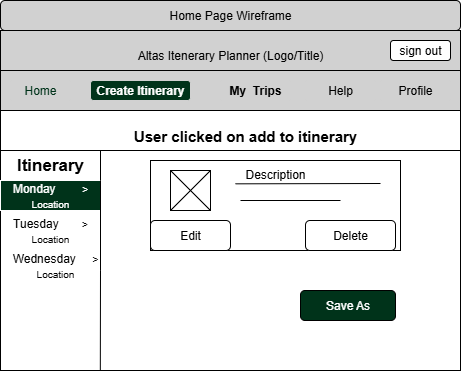

The diagram above was exported from draw.io. Its source (the exported page's mxGraphModel, read from the mxfile embedded in the PNG):
<mxGraphModel dx="1042" dy="658" grid="1" gridSize="10" guides="1" tooltips="1" connect="1" arrows="1" fold="1" page="1" pageScale="1" pageWidth="850" pageHeight="1100" math="0" shadow="0">
  <root>
    <mxCell id="0" />
    <mxCell id="1" parent="0" />
    <mxCell id="BpegJP8cdvtef_XrjpTR-2" value="&lt;span style=&quot;&quot;&gt;Home Page Wireframe&lt;/span&gt;" style="rounded=1;whiteSpace=wrap;html=1;labelBackgroundColor=none;fillColor=#D1D1D1;" vertex="1" parent="1">
      <mxGeometry x="200" y="200" width="460" height="30" as="geometry" />
    </mxCell>
    <mxCell id="BpegJP8cdvtef_XrjpTR-3" value="Altas Itenerary Planner (Logo/Title)" style="rounded=0;whiteSpace=wrap;html=1;fillColor=#D1D1D1;" vertex="1" parent="1">
      <mxGeometry x="200" y="230" width="460" height="50" as="geometry" />
    </mxCell>
    <mxCell id="BpegJP8cdvtef_XrjpTR-4" value="" style="rounded=0;whiteSpace=wrap;html=1;align=left;" vertex="1" parent="1">
      <mxGeometry x="200" y="310" width="460" height="200" as="geometry" />
    </mxCell>
    <mxCell id="BpegJP8cdvtef_XrjpTR-5" value="&lt;span style=&quot;font-size: 15px;&quot;&gt;&lt;b&gt;User clicked on add to itinerary&lt;/b&gt;&lt;/span&gt;" style="rounded=0;whiteSpace=wrap;html=1;strokeColor=#FFFFFF;" vertex="1" parent="1">
      <mxGeometry x="320" y="310" width="250" height="50" as="geometry" />
    </mxCell>
    <mxCell id="BpegJP8cdvtef_XrjpTR-6" value="" style="rounded=0;whiteSpace=wrap;html=1;fillColor=#D1D1D1;" vertex="1" parent="1">
      <mxGeometry x="200" y="270" width="460" height="40" as="geometry" />
    </mxCell>
    <mxCell id="BpegJP8cdvtef_XrjpTR-7" value="Home" style="rounded=1;whiteSpace=wrap;html=1;strokeColor=#D1D1D1;fillColor=#D1D1D1;fontColor=#00331A;" vertex="1" parent="1">
      <mxGeometry x="210" y="280" width="60" height="20" as="geometry" />
    </mxCell>
    <mxCell id="BpegJP8cdvtef_XrjpTR-8" value="Create Itinerary" style="rounded=1;whiteSpace=wrap;html=1;fontStyle=1;strokeColor=#D1D1D1;fillColor=#00331A;fontColor=#FFFFFF;" vertex="1" parent="1">
      <mxGeometry x="290" y="280" width="100" height="20" as="geometry" />
    </mxCell>
    <mxCell id="BpegJP8cdvtef_XrjpTR-9" value="My&amp;nbsp; Trips" style="rounded=1;whiteSpace=wrap;html=1;fontStyle=1;strokeColor=#D1D1D1;fillColor=#D1D1D1;" vertex="1" parent="1">
      <mxGeometry x="420" y="280" width="70" height="20" as="geometry" />
    </mxCell>
    <mxCell id="BpegJP8cdvtef_XrjpTR-10" value="Help" style="rounded=1;whiteSpace=wrap;html=1;strokeColor=#D1D1D1;fillColor=#D1D1D1;" vertex="1" parent="1">
      <mxGeometry x="505" y="280" width="70" height="20" as="geometry" />
    </mxCell>
    <mxCell id="BpegJP8cdvtef_XrjpTR-11" value="Profile" style="rounded=1;whiteSpace=wrap;html=1;strokeColor=#D1D1D1;fillColor=#D1D1D1;" vertex="1" parent="1">
      <mxGeometry x="580" y="280" width="70" height="20" as="geometry" />
    </mxCell>
    <mxCell id="BpegJP8cdvtef_XrjpTR-12" value="sign out" style="rounded=1;whiteSpace=wrap;html=1;" vertex="1" parent="1">
      <mxGeometry x="590" y="240" width="60" height="20" as="geometry" />
    </mxCell>
    <mxCell id="BpegJP8cdvtef_XrjpTR-13" value="&lt;div&gt;&lt;div&gt;&lt;br&gt;&lt;/div&gt;&lt;/div&gt;" style="rounded=0;whiteSpace=wrap;html=1;align=left;verticalAlign=top;" vertex="1" parent="1">
      <mxGeometry x="200" y="350" width="460" height="220" as="geometry" />
    </mxCell>
    <mxCell id="BpegJP8cdvtef_XrjpTR-19" value="Itinerary" style="rounded=0;whiteSpace=wrap;html=1;fontStyle=1;fontSize=17;" vertex="1" parent="1">
      <mxGeometry x="200" y="350" width="100" height="30" as="geometry" />
    </mxCell>
    <mxCell id="BpegJP8cdvtef_XrjpTR-20" value="Monday&amp;nbsp; &amp;nbsp; &amp;nbsp; &amp;nbsp; &lt;span style=&quot;font-size: 10px;&quot;&gt;&amp;gt;&lt;/span&gt;&lt;div&gt;&lt;span style=&quot;font-size: 10px;&quot;&gt;Location&lt;/span&gt;&lt;/div&gt;" style="rounded=0;whiteSpace=wrap;html=1;strokeColor=#FFFFFF;fillColor=#00331A;fontColor=#FFFFFF;" vertex="1" parent="1">
      <mxGeometry x="200" y="380" width="100" height="30" as="geometry" />
    </mxCell>
    <mxCell id="BpegJP8cdvtef_XrjpTR-21" value="Tuesday&amp;nbsp; &amp;nbsp; &amp;nbsp; &amp;nbsp;&lt;span style=&quot;font-size: 10px;&quot;&gt;&amp;gt;&lt;/span&gt;&lt;div&gt;&lt;span style=&quot;font-size: 10px;&quot;&gt;Location&lt;/span&gt;&lt;/div&gt;" style="rounded=0;whiteSpace=wrap;html=1;strokeColor=#FFFFFF;" vertex="1" parent="1">
      <mxGeometry x="210" y="420" width="80" height="20" as="geometry" />
    </mxCell>
    <mxCell id="BpegJP8cdvtef_XrjpTR-22" value="Wednesday&amp;nbsp; &amp;nbsp; &amp;nbsp;&lt;span style=&quot;font-size: 10px;&quot;&gt;&amp;gt;&lt;/span&gt;&lt;div&gt;&lt;span style=&quot;font-size: 10px;&quot;&gt;Location&lt;/span&gt;&lt;/div&gt;" style="rounded=0;whiteSpace=wrap;html=1;strokeColor=#FFFFFF;" vertex="1" parent="1">
      <mxGeometry x="210" y="450" width="90" height="30" as="geometry" />
    </mxCell>
    <mxCell id="BpegJP8cdvtef_XrjpTR-24" value="" style="endArrow=none;html=1;rounded=0;exitX=0.217;exitY=0.998;exitDx=0;exitDy=0;exitPerimeter=0;" edge="1" parent="1" source="BpegJP8cdvtef_XrjpTR-13">
      <mxGeometry width="50" height="50" relative="1" as="geometry">
        <mxPoint x="290" y="570" as="sourcePoint" />
        <mxPoint x="300" y="470" as="targetPoint" />
        <Array as="points">
          <mxPoint x="300" y="470" />
          <mxPoint x="300" y="380" />
        </Array>
      </mxGeometry>
    </mxCell>
    <mxCell id="BpegJP8cdvtef_XrjpTR-25" value="Description&lt;div&gt;&lt;br&gt;&lt;/div&gt;" style="rounded=0;whiteSpace=wrap;html=1;verticalAlign=top;" vertex="1" parent="1">
      <mxGeometry x="350" y="360" width="250" height="90" as="geometry" />
    </mxCell>
    <mxCell id="BpegJP8cdvtef_XrjpTR-26" value="Edit" style="rounded=1;whiteSpace=wrap;html=1;" vertex="1" parent="1">
      <mxGeometry x="350" y="420" width="80" height="30" as="geometry" />
    </mxCell>
    <mxCell id="BpegJP8cdvtef_XrjpTR-28" value="Delete" style="rounded=1;whiteSpace=wrap;html=1;" vertex="1" parent="1">
      <mxGeometry x="505" y="420" width="90" height="30" as="geometry" />
    </mxCell>
    <mxCell id="BpegJP8cdvtef_XrjpTR-30" value="" style="whiteSpace=wrap;html=1;aspect=fixed;" vertex="1" parent="1">
      <mxGeometry x="370" y="370" width="40" height="40" as="geometry" />
    </mxCell>
    <mxCell id="BpegJP8cdvtef_XrjpTR-32" value="" style="endArrow=none;html=1;rounded=0;entryX=1;entryY=0;entryDx=0;entryDy=0;" edge="1" parent="1" target="BpegJP8cdvtef_XrjpTR-30">
      <mxGeometry width="50" height="50" relative="1" as="geometry">
        <mxPoint x="370" y="410" as="sourcePoint" />
        <mxPoint x="420" y="360" as="targetPoint" />
      </mxGeometry>
    </mxCell>
    <mxCell id="BpegJP8cdvtef_XrjpTR-33" value="" style="endArrow=none;html=1;rounded=0;entryX=0;entryY=0;entryDx=0;entryDy=0;" edge="1" parent="1" target="BpegJP8cdvtef_XrjpTR-30">
      <mxGeometry width="50" height="50" relative="1" as="geometry">
        <mxPoint x="410" y="410" as="sourcePoint" />
        <mxPoint x="400" y="380" as="targetPoint" />
      </mxGeometry>
    </mxCell>
    <mxCell id="BpegJP8cdvtef_XrjpTR-36" value="" style="endArrow=none;html=1;rounded=0;" edge="1" parent="1">
      <mxGeometry width="50" height="50" relative="1" as="geometry">
        <mxPoint x="580" y="383" as="sourcePoint" />
        <mxPoint x="435" y="383.33333333333337" as="targetPoint" />
      </mxGeometry>
    </mxCell>
    <mxCell id="BpegJP8cdvtef_XrjpTR-37" value="" style="endArrow=none;html=1;rounded=0;" edge="1" parent="1">
      <mxGeometry width="50" height="50" relative="1" as="geometry">
        <mxPoint x="540" y="400" as="sourcePoint" />
        <mxPoint x="440" y="400" as="targetPoint" />
      </mxGeometry>
    </mxCell>
    <mxCell id="BpegJP8cdvtef_XrjpTR-39" value="Save As" style="rounded=1;whiteSpace=wrap;html=1;fontColor=#FFFFFF;fillColor=#00331A;" vertex="1" parent="1">
      <mxGeometry x="500" y="490" width="95" height="30" as="geometry" />
    </mxCell>
  </root>
</mxGraphModel>